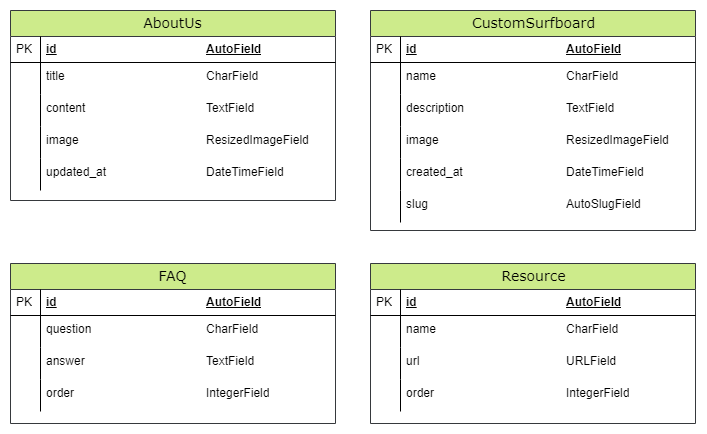

The diagram above was exported from draw.io. Its source (the exported page's mxGraphModel, read from the mxfile embedded in the PNG):
<mxGraphModel dx="1222" dy="745" grid="1" gridSize="10" guides="1" tooltips="1" connect="1" arrows="1" fold="1" page="1" pageScale="1" pageWidth="1100" pageHeight="850" background="none" math="0" shadow="0">
  <root>
    <mxCell id="0" />
    <mxCell id="1" parent="0" />
    <mxCell id="2e49270ec7c68f3f-30" value="AboutUs" style="swimlane;html=1;fontStyle=0;childLayout=stackLayout;horizontal=1;startSize=26;fillColor=#cdeb8b;horizontalStack=0;resizeParent=1;resizeLast=0;collapsible=1;marginBottom=0;swimlaneFillColor=#ffffff;align=center;rounded=0;shadow=0;comic=0;labelBackgroundColor=none;strokeWidth=1;fontFamily=Verdana;fontSize=14;strokeColor=#36393d;" parent="1" vertex="1">
      <mxGeometry x="400" y="90" width="325" height="190" as="geometry" />
    </mxCell>
    <mxCell id="2e49270ec7c68f3f-31" value="id&lt;span style=&quot;white-space: pre;&quot;&gt;&#09;&lt;/span&gt;&lt;span style=&quot;white-space: pre;&quot;&gt;&#09;&lt;/span&gt;&lt;span style=&quot;white-space: pre;&quot;&gt;&#09;&lt;/span&gt;&lt;span style=&quot;white-space: pre;&quot;&gt;&#09;&lt;/span&gt;&lt;span style=&quot;white-space: pre;&quot;&gt;&#09;&lt;/span&gt;&lt;span style=&quot;white-space: pre;&quot;&gt;&#09;&lt;/span&gt;AutoField" style="shape=partialRectangle;top=0;left=0;right=0;bottom=1;html=1;align=left;verticalAlign=middle;fillColor=none;spacingLeft=34;spacingRight=4;whiteSpace=wrap;overflow=hidden;rotatable=0;points=[[0,0.5],[1,0.5]];portConstraint=eastwest;dropTarget=0;fontStyle=5;" parent="2e49270ec7c68f3f-30" vertex="1">
      <mxGeometry y="26" width="325" height="26" as="geometry" />
    </mxCell>
    <mxCell id="2e49270ec7c68f3f-32" value="PK" style="shape=partialRectangle;top=0;left=0;bottom=0;html=1;fillColor=none;align=left;verticalAlign=middle;spacingLeft=4;spacingRight=4;whiteSpace=wrap;overflow=hidden;rotatable=0;points=[];portConstraint=eastwest;part=1;" parent="2e49270ec7c68f3f-31" vertex="1" connectable="0">
      <mxGeometry width="30" height="26" as="geometry" />
    </mxCell>
    <mxCell id="w03B-yIPyNuGWODeOanf-1" value="title&lt;span style=&quot;white-space: pre;&quot;&gt;&#09;&lt;/span&gt;&lt;span style=&quot;white-space: pre;&quot;&gt;&#09;&lt;/span&gt;&lt;span style=&quot;white-space: pre;&quot;&gt;&#09;&lt;/span&gt;&lt;span style=&quot;white-space: pre;&quot;&gt;&#09;&lt;/span&gt;&lt;span style=&quot;white-space: pre;&quot;&gt;&#09;&lt;/span&gt;&lt;span style=&quot;white-space: pre;&quot;&gt;&#09;&lt;/span&gt;CharField" style="shape=partialRectangle;top=0;left=0;right=0;bottom=0;html=1;align=left;verticalAlign=top;fillColor=none;spacingLeft=34;spacingRight=4;whiteSpace=wrap;overflow=hidden;rotatable=0;points=[[0,0.5],[1,0.5]];portConstraint=eastwest;dropTarget=0;" parent="2e49270ec7c68f3f-30" vertex="1">
      <mxGeometry y="52" width="325" height="32" as="geometry" />
    </mxCell>
    <mxCell id="w03B-yIPyNuGWODeOanf-2" value="" style="shape=partialRectangle;top=0;left=0;bottom=0;html=1;fillColor=none;align=left;verticalAlign=top;spacingLeft=4;spacingRight=4;whiteSpace=wrap;overflow=hidden;rotatable=0;points=[];portConstraint=eastwest;part=1;" parent="w03B-yIPyNuGWODeOanf-1" connectable="0" vertex="1">
      <mxGeometry width="30" height="32" as="geometry" />
    </mxCell>
    <mxCell id="8C3hCnpQR_4Yw9ZBpdsB-4" value="content&lt;span style=&quot;white-space: pre;&quot;&gt;&#09;&lt;/span&gt;&lt;span style=&quot;white-space: pre;&quot;&gt;&#09;&lt;/span&gt;&lt;span style=&quot;white-space: pre;&quot;&gt;&#09;&lt;/span&gt;&lt;span style=&quot;white-space: pre;&quot;&gt;&#09;&lt;/span&gt;&lt;span style=&quot;white-space: pre;&quot;&gt;&#09;&lt;/span&gt;TextField" style="shape=partialRectangle;top=0;left=0;right=0;bottom=0;html=1;align=left;verticalAlign=top;fillColor=none;spacingLeft=34;spacingRight=4;whiteSpace=wrap;overflow=hidden;rotatable=0;points=[[0,0.5],[1,0.5]];portConstraint=eastwest;dropTarget=0;" parent="2e49270ec7c68f3f-30" vertex="1">
      <mxGeometry y="84" width="325" height="32" as="geometry" />
    </mxCell>
    <mxCell id="8C3hCnpQR_4Yw9ZBpdsB-5" value="" style="shape=partialRectangle;top=0;left=0;bottom=0;html=1;fillColor=none;align=left;verticalAlign=top;spacingLeft=4;spacingRight=4;whiteSpace=wrap;overflow=hidden;rotatable=0;points=[];portConstraint=eastwest;part=1;" parent="8C3hCnpQR_4Yw9ZBpdsB-4" connectable="0" vertex="1">
      <mxGeometry width="30" height="32" as="geometry" />
    </mxCell>
    <mxCell id="8C3hCnpQR_4Yw9ZBpdsB-6" value="image&lt;span style=&quot;white-space: pre;&quot;&gt;&#09;&lt;/span&gt;&lt;span style=&quot;white-space: pre;&quot;&gt;&#09;&lt;/span&gt;&lt;span style=&quot;white-space: pre;&quot;&gt;&#09;&lt;/span&gt;&lt;span style=&quot;white-space: pre;&quot;&gt;&#09;&lt;/span&gt;&lt;span style=&quot;white-space: pre;&quot;&gt;&#09;&lt;/span&gt;ResizedImageField" style="shape=partialRectangle;top=0;left=0;right=0;bottom=0;html=1;align=left;verticalAlign=top;fillColor=none;spacingLeft=34;spacingRight=4;whiteSpace=wrap;overflow=hidden;rotatable=0;points=[[0,0.5],[1,0.5]];portConstraint=eastwest;dropTarget=0;" parent="2e49270ec7c68f3f-30" vertex="1">
      <mxGeometry y="116" width="325" height="32" as="geometry" />
    </mxCell>
    <mxCell id="8C3hCnpQR_4Yw9ZBpdsB-7" value="" style="shape=partialRectangle;top=0;left=0;bottom=0;html=1;fillColor=none;align=left;verticalAlign=top;spacingLeft=4;spacingRight=4;whiteSpace=wrap;overflow=hidden;rotatable=0;points=[];portConstraint=eastwest;part=1;" parent="8C3hCnpQR_4Yw9ZBpdsB-6" connectable="0" vertex="1">
      <mxGeometry width="30" height="32" as="geometry" />
    </mxCell>
    <mxCell id="w03B-yIPyNuGWODeOanf-5" value="updated_at&lt;span style=&quot;white-space: pre;&quot;&gt;&#09;&lt;/span&gt;&lt;span style=&quot;white-space: pre;&quot;&gt;&#09;&lt;/span&gt;&lt;span style=&quot;white-space: pre;&quot;&gt;&#09;&lt;/span&gt;&lt;span style=&quot;white-space: pre;&quot;&gt;&#09;&lt;/span&gt;DateTimeField" style="shape=partialRectangle;top=0;left=0;right=0;bottom=0;html=1;align=left;verticalAlign=top;fillColor=none;spacingLeft=34;spacingRight=4;whiteSpace=wrap;overflow=hidden;rotatable=0;points=[[0,0.5],[1,0.5]];portConstraint=eastwest;dropTarget=0;" parent="2e49270ec7c68f3f-30" vertex="1">
      <mxGeometry y="148" width="325" height="32" as="geometry" />
    </mxCell>
    <mxCell id="w03B-yIPyNuGWODeOanf-6" value="" style="shape=partialRectangle;top=0;left=0;bottom=0;html=1;fillColor=none;align=left;verticalAlign=top;spacingLeft=4;spacingRight=4;whiteSpace=wrap;overflow=hidden;rotatable=0;points=[];portConstraint=eastwest;part=1;" parent="w03B-yIPyNuGWODeOanf-5" connectable="0" vertex="1">
      <mxGeometry width="30" height="32" as="geometry" />
    </mxCell>
    <mxCell id="vOkgbJIpXv84hcRZkFLr-97" value="FAQ" style="swimlane;html=1;fontStyle=0;childLayout=stackLayout;horizontal=1;startSize=26;fillColor=#cdeb8b;horizontalStack=0;resizeParent=1;resizeLast=0;collapsible=1;marginBottom=0;swimlaneFillColor=#ffffff;align=center;rounded=0;shadow=0;comic=0;labelBackgroundColor=none;strokeWidth=1;fontFamily=Verdana;fontSize=14;strokeColor=#36393d;" vertex="1" parent="1">
      <mxGeometry x="400" y="343" width="325" height="160" as="geometry" />
    </mxCell>
    <mxCell id="vOkgbJIpXv84hcRZkFLr-98" value="id&lt;span style=&quot;white-space: pre;&quot;&gt;&#09;&lt;/span&gt;&lt;span style=&quot;white-space: pre;&quot;&gt;&#09;&lt;/span&gt;&lt;span style=&quot;white-space: pre;&quot;&gt;&#09;&lt;/span&gt;&lt;span style=&quot;white-space: pre;&quot;&gt;&#09;&lt;/span&gt;&lt;span style=&quot;white-space: pre;&quot;&gt;&#09;&lt;/span&gt;&lt;span style=&quot;white-space: pre;&quot;&gt;&#09;&lt;/span&gt;AutoField" style="shape=partialRectangle;top=0;left=0;right=0;bottom=1;html=1;align=left;verticalAlign=middle;fillColor=none;spacingLeft=34;spacingRight=4;whiteSpace=wrap;overflow=hidden;rotatable=0;points=[[0,0.5],[1,0.5]];portConstraint=eastwest;dropTarget=0;fontStyle=5;" vertex="1" parent="vOkgbJIpXv84hcRZkFLr-97">
      <mxGeometry y="26" width="325" height="26" as="geometry" />
    </mxCell>
    <mxCell id="vOkgbJIpXv84hcRZkFLr-99" value="PK" style="shape=partialRectangle;top=0;left=0;bottom=0;html=1;fillColor=none;align=left;verticalAlign=middle;spacingLeft=4;spacingRight=4;whiteSpace=wrap;overflow=hidden;rotatable=0;points=[];portConstraint=eastwest;part=1;" vertex="1" connectable="0" parent="vOkgbJIpXv84hcRZkFLr-98">
      <mxGeometry width="30" height="26" as="geometry" />
    </mxCell>
    <mxCell id="vOkgbJIpXv84hcRZkFLr-100" value="question&lt;span style=&quot;white-space: pre;&quot;&gt;&#09;&lt;/span&gt;&lt;span style=&quot;white-space: pre;&quot;&gt;&#09;&lt;/span&gt;&lt;span style=&quot;white-space: pre;&quot;&gt;&#09;&lt;/span&gt;&lt;span style=&quot;white-space: pre;&quot;&gt;&#09;&lt;/span&gt;&lt;span style=&quot;white-space: pre;&quot;&gt;&#09;&lt;/span&gt;CharField" style="shape=partialRectangle;top=0;left=0;right=0;bottom=0;html=1;align=left;verticalAlign=top;fillColor=none;spacingLeft=34;spacingRight=4;whiteSpace=wrap;overflow=hidden;rotatable=0;points=[[0,0.5],[1,0.5]];portConstraint=eastwest;dropTarget=0;" vertex="1" parent="vOkgbJIpXv84hcRZkFLr-97">
      <mxGeometry y="52" width="325" height="32" as="geometry" />
    </mxCell>
    <mxCell id="vOkgbJIpXv84hcRZkFLr-101" value="" style="shape=partialRectangle;top=0;left=0;bottom=0;html=1;fillColor=none;align=left;verticalAlign=top;spacingLeft=4;spacingRight=4;whiteSpace=wrap;overflow=hidden;rotatable=0;points=[];portConstraint=eastwest;part=1;" connectable="0" vertex="1" parent="vOkgbJIpXv84hcRZkFLr-100">
      <mxGeometry width="30" height="32" as="geometry" />
    </mxCell>
    <mxCell id="vOkgbJIpXv84hcRZkFLr-108" value="answer&lt;span style=&quot;white-space: pre;&quot;&gt;&#09;&lt;/span&gt;&lt;span style=&quot;white-space: pre;&quot;&gt;&#09;&lt;/span&gt;&lt;span style=&quot;white-space: pre;&quot;&gt;&#09;&lt;/span&gt;&lt;span style=&quot;white-space: pre;&quot;&gt;&#09;&lt;/span&gt;&lt;span style=&quot;white-space: pre;&quot;&gt;&#09;&lt;/span&gt;TextField" style="shape=partialRectangle;top=0;left=0;right=0;bottom=0;html=1;align=left;verticalAlign=top;fillColor=none;spacingLeft=34;spacingRight=4;whiteSpace=wrap;overflow=hidden;rotatable=0;points=[[0,0.5],[1,0.5]];portConstraint=eastwest;dropTarget=0;" vertex="1" parent="vOkgbJIpXv84hcRZkFLr-97">
      <mxGeometry y="84" width="325" height="32" as="geometry" />
    </mxCell>
    <mxCell id="vOkgbJIpXv84hcRZkFLr-109" value="" style="shape=partialRectangle;top=0;left=0;bottom=0;html=1;fillColor=none;align=left;verticalAlign=top;spacingLeft=4;spacingRight=4;whiteSpace=wrap;overflow=hidden;rotatable=0;points=[];portConstraint=eastwest;part=1;" connectable="0" vertex="1" parent="vOkgbJIpXv84hcRZkFLr-108">
      <mxGeometry width="30" height="32" as="geometry" />
    </mxCell>
    <mxCell id="vOkgbJIpXv84hcRZkFLr-110" value="order&lt;span style=&quot;white-space: pre;&quot;&gt;&#09;&lt;/span&gt;&lt;span style=&quot;white-space: pre;&quot;&gt;&#09;&lt;/span&gt;&lt;span style=&quot;white-space: pre;&quot;&gt;&#09;&lt;/span&gt;&lt;span style=&quot;white-space: pre;&quot;&gt;&#09;&lt;/span&gt;&lt;span style=&quot;white-space: pre;&quot;&gt;&#09;&lt;/span&gt;IntegerField" style="shape=partialRectangle;top=0;left=0;right=0;bottom=0;html=1;align=left;verticalAlign=top;fillColor=none;spacingLeft=34;spacingRight=4;whiteSpace=wrap;overflow=hidden;rotatable=0;points=[[0,0.5],[1,0.5]];portConstraint=eastwest;dropTarget=0;" vertex="1" parent="vOkgbJIpXv84hcRZkFLr-97">
      <mxGeometry y="116" width="325" height="32" as="geometry" />
    </mxCell>
    <mxCell id="vOkgbJIpXv84hcRZkFLr-111" value="" style="shape=partialRectangle;top=0;left=0;bottom=0;html=1;fillColor=none;align=left;verticalAlign=top;spacingLeft=4;spacingRight=4;whiteSpace=wrap;overflow=hidden;rotatable=0;points=[];portConstraint=eastwest;part=1;" connectable="0" vertex="1" parent="vOkgbJIpXv84hcRZkFLr-110">
      <mxGeometry width="30" height="32" as="geometry" />
    </mxCell>
    <mxCell id="vOkgbJIpXv84hcRZkFLr-112" value="CustomSurfboard" style="swimlane;html=1;fontStyle=0;childLayout=stackLayout;horizontal=1;startSize=26;fillColor=#cdeb8b;horizontalStack=0;resizeParent=1;resizeLast=0;collapsible=1;marginBottom=0;swimlaneFillColor=#ffffff;align=center;rounded=0;shadow=0;comic=0;labelBackgroundColor=none;strokeWidth=1;fontFamily=Verdana;fontSize=14;strokeColor=#36393d;" vertex="1" parent="1">
      <mxGeometry x="760" y="90" width="325" height="220" as="geometry" />
    </mxCell>
    <mxCell id="vOkgbJIpXv84hcRZkFLr-113" value="id&lt;span style=&quot;white-space: pre;&quot;&gt;&#09;&lt;/span&gt;&lt;span style=&quot;white-space: pre;&quot;&gt;&#09;&lt;/span&gt;&lt;span style=&quot;white-space: pre;&quot;&gt;&#09;&lt;/span&gt;&lt;span style=&quot;white-space: pre;&quot;&gt;&#09;&lt;/span&gt;&lt;span style=&quot;white-space: pre;&quot;&gt;&#09;&lt;/span&gt;&lt;span style=&quot;white-space: pre;&quot;&gt;&#09;&lt;/span&gt;AutoField" style="shape=partialRectangle;top=0;left=0;right=0;bottom=1;html=1;align=left;verticalAlign=middle;fillColor=none;spacingLeft=34;spacingRight=4;whiteSpace=wrap;overflow=hidden;rotatable=0;points=[[0,0.5],[1,0.5]];portConstraint=eastwest;dropTarget=0;fontStyle=5;" vertex="1" parent="vOkgbJIpXv84hcRZkFLr-112">
      <mxGeometry y="26" width="325" height="26" as="geometry" />
    </mxCell>
    <mxCell id="vOkgbJIpXv84hcRZkFLr-114" value="PK" style="shape=partialRectangle;top=0;left=0;bottom=0;html=1;fillColor=none;align=left;verticalAlign=middle;spacingLeft=4;spacingRight=4;whiteSpace=wrap;overflow=hidden;rotatable=0;points=[];portConstraint=eastwest;part=1;" vertex="1" connectable="0" parent="vOkgbJIpXv84hcRZkFLr-113">
      <mxGeometry width="30" height="26" as="geometry" />
    </mxCell>
    <mxCell id="vOkgbJIpXv84hcRZkFLr-115" value="name&lt;span style=&quot;white-space: pre;&quot;&gt;&#09;&lt;/span&gt;&lt;span style=&quot;white-space: pre;&quot;&gt;&#09;&lt;/span&gt;&lt;span style=&quot;white-space: pre;&quot;&gt;&#09;&lt;/span&gt;&lt;span style=&quot;white-space: pre;&quot;&gt;&#09;&lt;/span&gt;&lt;span style=&quot;white-space: pre;&quot;&gt;&#09;&lt;/span&gt;CharField" style="shape=partialRectangle;top=0;left=0;right=0;bottom=0;html=1;align=left;verticalAlign=top;fillColor=none;spacingLeft=34;spacingRight=4;whiteSpace=wrap;overflow=hidden;rotatable=0;points=[[0,0.5],[1,0.5]];portConstraint=eastwest;dropTarget=0;" vertex="1" parent="vOkgbJIpXv84hcRZkFLr-112">
      <mxGeometry y="52" width="325" height="32" as="geometry" />
    </mxCell>
    <mxCell id="vOkgbJIpXv84hcRZkFLr-116" value="" style="shape=partialRectangle;top=0;left=0;bottom=0;html=1;fillColor=none;align=left;verticalAlign=top;spacingLeft=4;spacingRight=4;whiteSpace=wrap;overflow=hidden;rotatable=0;points=[];portConstraint=eastwest;part=1;" connectable="0" vertex="1" parent="vOkgbJIpXv84hcRZkFLr-115">
      <mxGeometry width="30" height="32" as="geometry" />
    </mxCell>
    <mxCell id="vOkgbJIpXv84hcRZkFLr-117" value="description&lt;span style=&quot;white-space: pre;&quot;&gt;&#09;&lt;/span&gt;&lt;span style=&quot;white-space: pre;&quot;&gt;&#09;&lt;/span&gt;&lt;span style=&quot;white-space: pre;&quot;&gt;&#09;&lt;/span&gt;&lt;span style=&quot;white-space: pre;&quot;&gt;&#09;&lt;/span&gt;TextField" style="shape=partialRectangle;top=0;left=0;right=0;bottom=0;html=1;align=left;verticalAlign=top;fillColor=none;spacingLeft=34;spacingRight=4;whiteSpace=wrap;overflow=hidden;rotatable=0;points=[[0,0.5],[1,0.5]];portConstraint=eastwest;dropTarget=0;" vertex="1" parent="vOkgbJIpXv84hcRZkFLr-112">
      <mxGeometry y="84" width="325" height="32" as="geometry" />
    </mxCell>
    <mxCell id="vOkgbJIpXv84hcRZkFLr-118" value="" style="shape=partialRectangle;top=0;left=0;bottom=0;html=1;fillColor=none;align=left;verticalAlign=top;spacingLeft=4;spacingRight=4;whiteSpace=wrap;overflow=hidden;rotatable=0;points=[];portConstraint=eastwest;part=1;" connectable="0" vertex="1" parent="vOkgbJIpXv84hcRZkFLr-117">
      <mxGeometry width="30" height="32" as="geometry" />
    </mxCell>
    <mxCell id="vOkgbJIpXv84hcRZkFLr-119" value="image&lt;span style=&quot;white-space: pre;&quot;&gt;&#09;&lt;/span&gt;&lt;span style=&quot;white-space: pre;&quot;&gt;&#09;&lt;/span&gt;&lt;span style=&quot;white-space: pre;&quot;&gt;&#09;&lt;/span&gt;&lt;span style=&quot;white-space: pre;&quot;&gt;&#09;&lt;/span&gt;&lt;span style=&quot;white-space: pre;&quot;&gt;&#09;&lt;/span&gt;ResizedImageField" style="shape=partialRectangle;top=0;left=0;right=0;bottom=0;html=1;align=left;verticalAlign=top;fillColor=none;spacingLeft=34;spacingRight=4;whiteSpace=wrap;overflow=hidden;rotatable=0;points=[[0,0.5],[1,0.5]];portConstraint=eastwest;dropTarget=0;" vertex="1" parent="vOkgbJIpXv84hcRZkFLr-112">
      <mxGeometry y="116" width="325" height="32" as="geometry" />
    </mxCell>
    <mxCell id="vOkgbJIpXv84hcRZkFLr-120" value="" style="shape=partialRectangle;top=0;left=0;bottom=0;html=1;fillColor=none;align=left;verticalAlign=top;spacingLeft=4;spacingRight=4;whiteSpace=wrap;overflow=hidden;rotatable=0;points=[];portConstraint=eastwest;part=1;" connectable="0" vertex="1" parent="vOkgbJIpXv84hcRZkFLr-119">
      <mxGeometry width="30" height="32" as="geometry" />
    </mxCell>
    <mxCell id="vOkgbJIpXv84hcRZkFLr-137" value="created_at&lt;span style=&quot;white-space: pre;&quot;&gt;&#09;&lt;/span&gt;&lt;span style=&quot;white-space: pre;&quot;&gt;&#09;&lt;/span&gt;&lt;span style=&quot;white-space: pre;&quot;&gt;&#09;&lt;/span&gt;&lt;span style=&quot;white-space: pre;&quot;&gt;&#09;&lt;/span&gt;DateTimeField" style="shape=partialRectangle;top=0;left=0;right=0;bottom=0;html=1;align=left;verticalAlign=top;fillColor=none;spacingLeft=34;spacingRight=4;whiteSpace=wrap;overflow=hidden;rotatable=0;points=[[0,0.5],[1,0.5]];portConstraint=eastwest;dropTarget=0;" vertex="1" parent="vOkgbJIpXv84hcRZkFLr-112">
      <mxGeometry y="148" width="325" height="32" as="geometry" />
    </mxCell>
    <mxCell id="vOkgbJIpXv84hcRZkFLr-138" value="" style="shape=partialRectangle;top=0;left=0;bottom=0;html=1;fillColor=none;align=left;verticalAlign=top;spacingLeft=4;spacingRight=4;whiteSpace=wrap;overflow=hidden;rotatable=0;points=[];portConstraint=eastwest;part=1;" connectable="0" vertex="1" parent="vOkgbJIpXv84hcRZkFLr-137">
      <mxGeometry width="30" height="32" as="geometry" />
    </mxCell>
    <mxCell id="vOkgbJIpXv84hcRZkFLr-121" value="slug&lt;span style=&quot;white-space: pre;&quot;&gt;&#09;&lt;/span&gt;&lt;span style=&quot;white-space: pre;&quot;&gt;&#09;&lt;/span&gt;&lt;span style=&quot;white-space: pre;&quot;&gt;&#09;&lt;/span&gt;&lt;span style=&quot;white-space: pre;&quot;&gt;&#09;&lt;/span&gt;&lt;span style=&quot;white-space: pre;&quot;&gt;&#09;&lt;/span&gt;&lt;span style=&quot;white-space: pre;&quot;&gt;&#09;&lt;/span&gt;AutoSlugField" style="shape=partialRectangle;top=0;left=0;right=0;bottom=0;html=1;align=left;verticalAlign=top;fillColor=none;spacingLeft=34;spacingRight=4;whiteSpace=wrap;overflow=hidden;rotatable=0;points=[[0,0.5],[1,0.5]];portConstraint=eastwest;dropTarget=0;" vertex="1" parent="vOkgbJIpXv84hcRZkFLr-112">
      <mxGeometry y="180" width="325" height="32" as="geometry" />
    </mxCell>
    <mxCell id="vOkgbJIpXv84hcRZkFLr-122" value="" style="shape=partialRectangle;top=0;left=0;bottom=0;html=1;fillColor=none;align=left;verticalAlign=top;spacingLeft=4;spacingRight=4;whiteSpace=wrap;overflow=hidden;rotatable=0;points=[];portConstraint=eastwest;part=1;" connectable="0" vertex="1" parent="vOkgbJIpXv84hcRZkFLr-121">
      <mxGeometry width="30" height="32" as="geometry" />
    </mxCell>
    <mxCell id="vOkgbJIpXv84hcRZkFLr-139" value="Resource" style="swimlane;html=1;fontStyle=0;childLayout=stackLayout;horizontal=1;startSize=26;fillColor=#cdeb8b;horizontalStack=0;resizeParent=1;resizeLast=0;collapsible=1;marginBottom=0;swimlaneFillColor=#ffffff;align=center;rounded=0;shadow=0;comic=0;labelBackgroundColor=none;strokeWidth=1;fontFamily=Verdana;fontSize=14;strokeColor=#36393d;" vertex="1" parent="1">
      <mxGeometry x="760" y="343" width="325" height="160" as="geometry" />
    </mxCell>
    <mxCell id="vOkgbJIpXv84hcRZkFLr-140" value="id&lt;span style=&quot;white-space: pre;&quot;&gt;&#09;&lt;/span&gt;&lt;span style=&quot;white-space: pre;&quot;&gt;&#09;&lt;/span&gt;&lt;span style=&quot;white-space: pre;&quot;&gt;&#09;&lt;/span&gt;&lt;span style=&quot;white-space: pre;&quot;&gt;&#09;&lt;/span&gt;&lt;span style=&quot;white-space: pre;&quot;&gt;&#09;&lt;/span&gt;&lt;span style=&quot;white-space: pre;&quot;&gt;&#09;&lt;/span&gt;AutoField" style="shape=partialRectangle;top=0;left=0;right=0;bottom=1;html=1;align=left;verticalAlign=middle;fillColor=none;spacingLeft=34;spacingRight=4;whiteSpace=wrap;overflow=hidden;rotatable=0;points=[[0,0.5],[1,0.5]];portConstraint=eastwest;dropTarget=0;fontStyle=5;" vertex="1" parent="vOkgbJIpXv84hcRZkFLr-139">
      <mxGeometry y="26" width="325" height="26" as="geometry" />
    </mxCell>
    <mxCell id="vOkgbJIpXv84hcRZkFLr-141" value="PK" style="shape=partialRectangle;top=0;left=0;bottom=0;html=1;fillColor=none;align=left;verticalAlign=middle;spacingLeft=4;spacingRight=4;whiteSpace=wrap;overflow=hidden;rotatable=0;points=[];portConstraint=eastwest;part=1;" vertex="1" connectable="0" parent="vOkgbJIpXv84hcRZkFLr-140">
      <mxGeometry width="30" height="26" as="geometry" />
    </mxCell>
    <mxCell id="vOkgbJIpXv84hcRZkFLr-142" value="name&lt;span style=&quot;white-space: pre;&quot;&gt;&#09;&lt;/span&gt;&lt;span style=&quot;white-space: pre;&quot;&gt;&#09;&lt;/span&gt;&lt;span style=&quot;white-space: pre;&quot;&gt;&#09;&lt;/span&gt;&lt;span style=&quot;white-space: pre;&quot;&gt;&#09;&lt;/span&gt;&lt;span style=&quot;white-space: pre;&quot;&gt;&#09;&lt;/span&gt;CharField" style="shape=partialRectangle;top=0;left=0;right=0;bottom=0;html=1;align=left;verticalAlign=top;fillColor=none;spacingLeft=34;spacingRight=4;whiteSpace=wrap;overflow=hidden;rotatable=0;points=[[0,0.5],[1,0.5]];portConstraint=eastwest;dropTarget=0;" vertex="1" parent="vOkgbJIpXv84hcRZkFLr-139">
      <mxGeometry y="52" width="325" height="32" as="geometry" />
    </mxCell>
    <mxCell id="vOkgbJIpXv84hcRZkFLr-143" value="" style="shape=partialRectangle;top=0;left=0;bottom=0;html=1;fillColor=none;align=left;verticalAlign=top;spacingLeft=4;spacingRight=4;whiteSpace=wrap;overflow=hidden;rotatable=0;points=[];portConstraint=eastwest;part=1;" connectable="0" vertex="1" parent="vOkgbJIpXv84hcRZkFLr-142">
      <mxGeometry width="30" height="32" as="geometry" />
    </mxCell>
    <mxCell id="vOkgbJIpXv84hcRZkFLr-144" value="url&lt;span style=&quot;white-space: pre;&quot;&gt;&#09;&lt;/span&gt;&lt;span style=&quot;white-space: pre;&quot;&gt;&#09;&lt;/span&gt;&lt;span style=&quot;white-space: pre;&quot;&gt;&#09;&lt;/span&gt;&lt;span style=&quot;white-space: pre;&quot;&gt;&#09;&lt;/span&gt;&lt;span style=&quot;white-space: pre;&quot;&gt;&#09;&lt;/span&gt;&lt;span style=&quot;white-space: pre;&quot;&gt;&#09;&lt;/span&gt;URLField" style="shape=partialRectangle;top=0;left=0;right=0;bottom=0;html=1;align=left;verticalAlign=top;fillColor=none;spacingLeft=34;spacingRight=4;whiteSpace=wrap;overflow=hidden;rotatable=0;points=[[0,0.5],[1,0.5]];portConstraint=eastwest;dropTarget=0;" vertex="1" parent="vOkgbJIpXv84hcRZkFLr-139">
      <mxGeometry y="84" width="325" height="32" as="geometry" />
    </mxCell>
    <mxCell id="vOkgbJIpXv84hcRZkFLr-145" value="" style="shape=partialRectangle;top=0;left=0;bottom=0;html=1;fillColor=none;align=left;verticalAlign=top;spacingLeft=4;spacingRight=4;whiteSpace=wrap;overflow=hidden;rotatable=0;points=[];portConstraint=eastwest;part=1;" connectable="0" vertex="1" parent="vOkgbJIpXv84hcRZkFLr-144">
      <mxGeometry width="30" height="32" as="geometry" />
    </mxCell>
    <mxCell id="vOkgbJIpXv84hcRZkFLr-146" value="order&lt;span style=&quot;white-space: pre;&quot;&gt;&#09;&lt;/span&gt;&lt;span style=&quot;white-space: pre;&quot;&gt;&#09;&lt;/span&gt;&lt;span style=&quot;white-space: pre;&quot;&gt;&#09;&lt;/span&gt;&lt;span style=&quot;white-space: pre;&quot;&gt;&#09;&lt;/span&gt;&lt;span style=&quot;white-space: pre;&quot;&gt;&#09;&lt;/span&gt;IntegerField" style="shape=partialRectangle;top=0;left=0;right=0;bottom=0;html=1;align=left;verticalAlign=top;fillColor=none;spacingLeft=34;spacingRight=4;whiteSpace=wrap;overflow=hidden;rotatable=0;points=[[0,0.5],[1,0.5]];portConstraint=eastwest;dropTarget=0;" vertex="1" parent="vOkgbJIpXv84hcRZkFLr-139">
      <mxGeometry y="116" width="325" height="32" as="geometry" />
    </mxCell>
    <mxCell id="vOkgbJIpXv84hcRZkFLr-147" value="" style="shape=partialRectangle;top=0;left=0;bottom=0;html=1;fillColor=none;align=left;verticalAlign=top;spacingLeft=4;spacingRight=4;whiteSpace=wrap;overflow=hidden;rotatable=0;points=[];portConstraint=eastwest;part=1;" connectable="0" vertex="1" parent="vOkgbJIpXv84hcRZkFLr-146">
      <mxGeometry width="30" height="32" as="geometry" />
    </mxCell>
  </root>
</mxGraphModel>